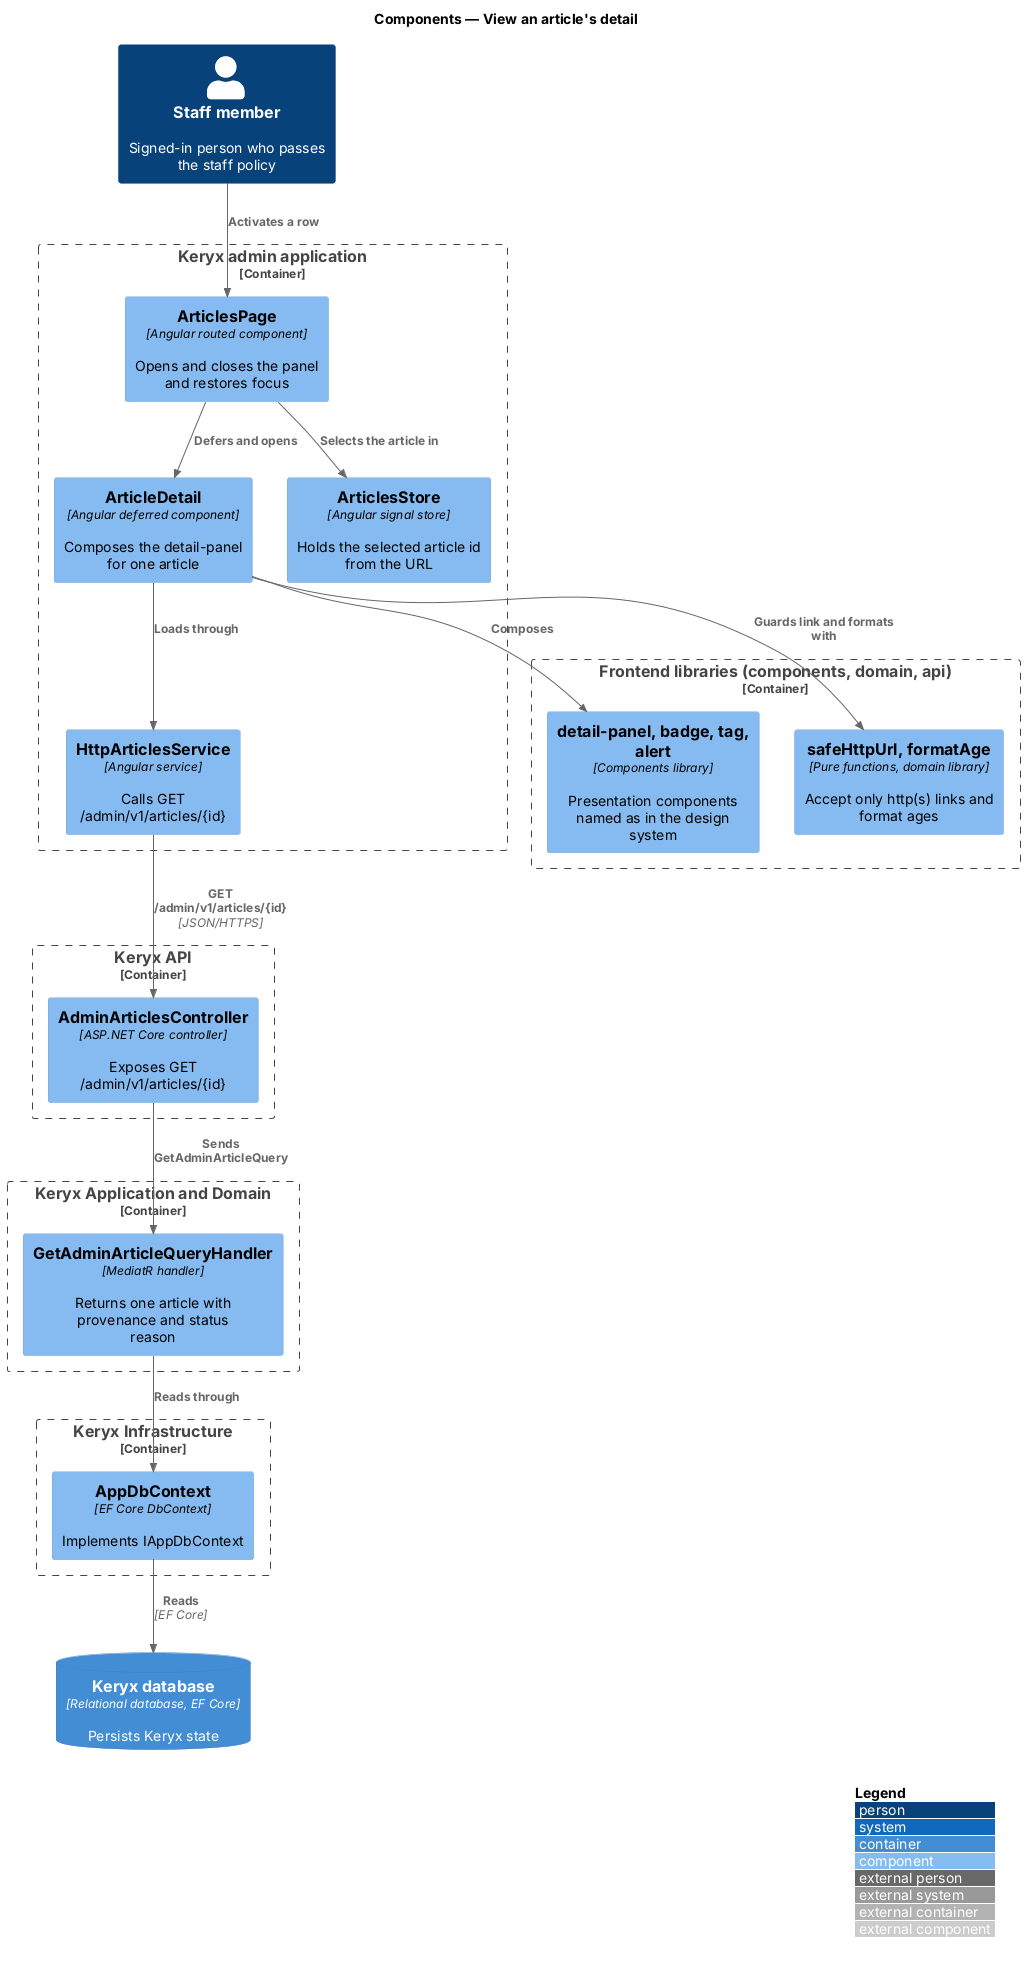

The diagram above was rendered by PlantUML. Its source (embedded in the PNG):
@startuml
!include <C4/C4_Component>
LAYOUT_WITH_LEGEND()
title Components — View an article's detail

Person(staff, "Staff member", "Signed-in person who passes the staff policy")
Container_Boundary(admin_b, "Keryx admin application") {
  Component(page, "ArticlesPage", "Angular routed component", "Opens and closes the panel and restores focus")
  Component(panel, "ArticleDetail", "Angular deferred component", "Composes the detail-panel for one article")
  Component(store, "ArticlesStore", "Angular signal store", "Holds the selected article id from the URL")
  Component(svc, "HttpArticlesService", "Angular service", "Calls GET /admin/v1/articles/{id}")
}
Container_Boundary(lib_b, "Frontend libraries (components, domain, api)") {
  Component(lib, "detail-panel, badge, tag, alert", "Components library", "Presentation components named as in the design system")
  Component(safe, "safeHttpUrl, formatAge", "Pure functions, domain library", "Accept only http(s) links and format ages")
}
Container_Boundary(api_b, "Keryx API") {
  Component(ctrl, "AdminArticlesController", "ASP.NET Core controller", "Exposes GET /admin/v1/articles/{id}")
}
Container_Boundary(app_b, "Keryx Application and Domain") {
  Component(h, "GetAdminArticleQueryHandler", "MediatR handler", "Returns one article with provenance and status reason")
}
Container_Boundary(inf_b, "Keryx Infrastructure") {
  Component(ctx, "AppDbContext", "EF Core DbContext", "Implements IAppDbContext")
}
ContainerDb(db, "Keryx database", "Relational database, EF Core", "Persists Keryx state")

Rel(staff, page, "Activates a row")
Rel(page, store, "Selects the article in")
Rel(page, panel, "Defers and opens")
Rel(panel, lib, "Composes")
Rel(panel, safe, "Guards link and formats with")
Rel(panel, svc, "Loads through")
Rel(svc, ctrl, "GET /admin/v1/articles/{id}", "JSON/HTTPS")
Rel(ctrl, h, "Sends GetAdminArticleQuery")
Rel(h, ctx, "Reads through")
Rel(ctx, db, "Reads", "EF Core")
@enduml